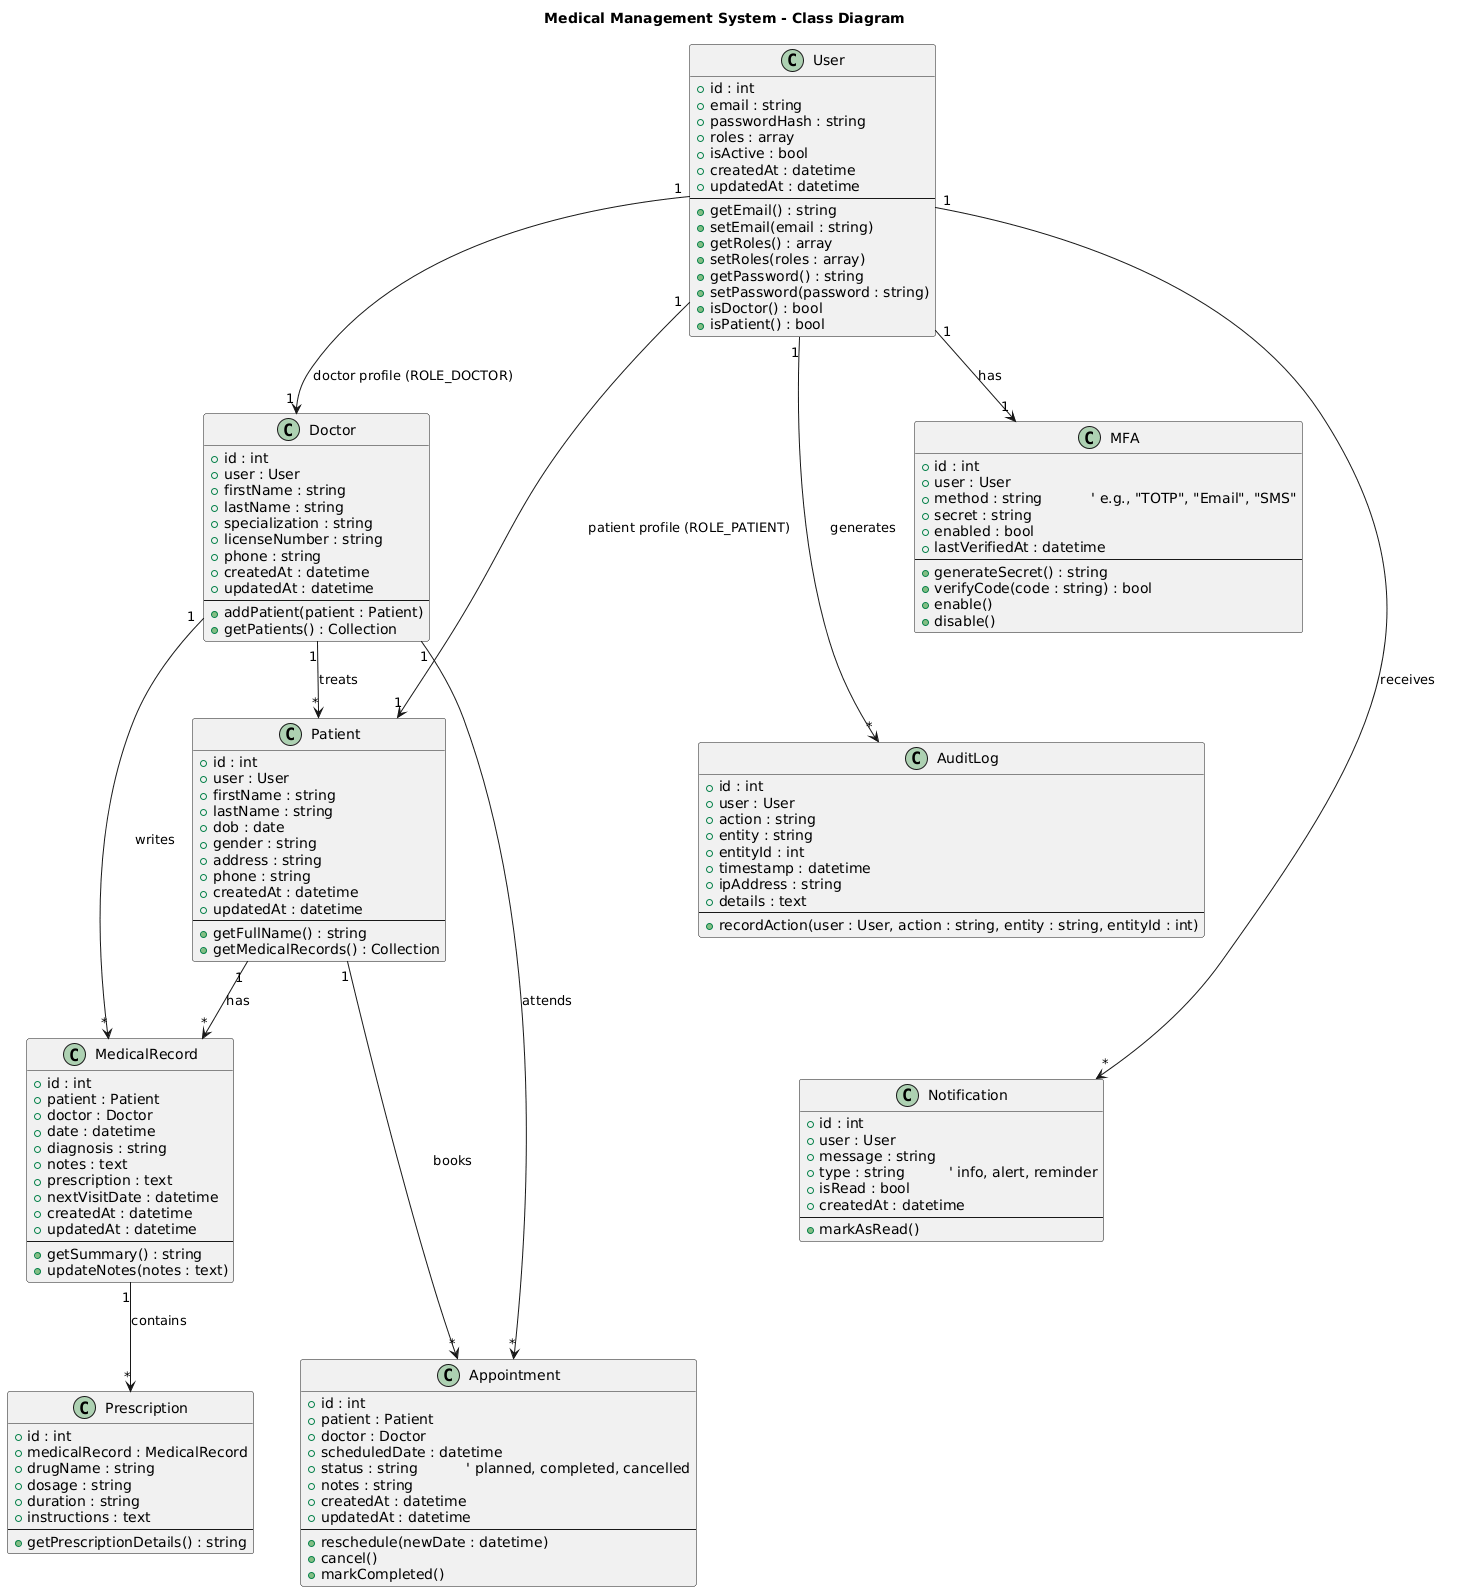

The diagram above was rendered by PlantUML. Its source (embedded in the PNG):
@startuml
title Medical Management System - Class Diagram 

' ===========================
' USERS & AUTHENTICATION
' ===========================

class User {
    +id : int
    +email : string
    +passwordHash : string
    +roles : array
    +isActive : bool
    +createdAt : datetime
    +updatedAt : datetime
    --
    +getEmail() : string
    +setEmail(email : string)
    +getRoles() : array
    +setRoles(roles : array)
    +getPassword() : string
    +setPassword(password : string)
    +isDoctor() : bool
    +isPatient() : bool
}

class MFA {
    +id : int
    +user : User
    +method : string           ' e.g., "TOTP", "Email", "SMS"
    +secret : string
    +enabled : bool
    +lastVerifiedAt : datetime
    --
    +generateSecret() : string
    +verifyCode(code : string) : bool
    +enable()
    +disable()
}

User "1" --> "1" MFA : "has"

' ===========================
' DOCTOR / PATIENT ENTITIES
' ===========================

class Doctor {
    +id : int
    +user : User
    +firstName : string
    +lastName : string
    +specialization : string
    +licenseNumber : string
    +phone : string
    +createdAt : datetime
    +updatedAt : datetime
    --
    +addPatient(patient : Patient)
    +getPatients() : Collection
}

class Patient {
    +id : int
    +user : User
    +firstName : string
    +lastName : string
    +dob : date
    +gender : string
    +address : string
    +phone : string
    +createdAt : datetime
    +updatedAt : datetime
    --
    +getFullName() : string
    +getMedicalRecords() : Collection
}

User "1" --> "1" Doctor : "doctor profile (ROLE_DOCTOR)"
User "1" --> "1" Patient : "patient profile (ROLE_PATIENT)"
Doctor "1" --> "*" Patient : "treats"

' ===========================
' MEDICAL RECORDS & APPOINTMENTS
' ===========================

class MedicalRecord {
    +id : int
    +patient : Patient
    +doctor : Doctor
    +date : datetime
    +diagnosis : string
    +notes : text
    +prescription : text
    +nextVisitDate : datetime
    +createdAt : datetime
    +updatedAt : datetime
    --
    +getSummary() : string
    +updateNotes(notes : text)
}

class Appointment {
    +id : int
    +patient : Patient
    +doctor : Doctor
    +scheduledDate : datetime
    +status : string           ' planned, completed, cancelled
    +notes : string
    +createdAt : datetime
    +updatedAt : datetime
    --
    +reschedule(newDate : datetime)
    +cancel()
    +markCompleted()
}

Patient "1" --> "*" MedicalRecord : "has"
Doctor "1" --> "*" MedicalRecord : "writes"
Patient "1" --> "*" Appointment : "books"
Doctor "1" --> "*" Appointment : "attends"

' ===========================
' SECURITY & LOGGING
' ===========================

class AuditLog {
    +id : int
    +user : User
    +action : string
    +entity : string
    +entityId : int
    +timestamp : datetime
    +ipAddress : string
    +details : text
    --
    +recordAction(user : User, action : string, entity : string, entityId : int)
}

User "1" --> "*" AuditLog : "generates"

' ===========================
' SUPPORTING ENTITIES
' ===========================

class Notification {
    +id : int
    +user : User
    +message : string
    +type : string          ' info, alert, reminder
    +isRead : bool
    +createdAt : datetime
    --
    +markAsRead()
}

class Prescription {
    +id : int
    +medicalRecord : MedicalRecord
    +drugName : string
    +dosage : string
    +duration : string
    +instructions : text
    --
    +getPrescriptionDetails() : string
}

MedicalRecord "1" --> "*" Prescription : "contains"
User "1" --> "*" Notification : "receives"

' ===========================
' SYSTEM RELATIONSHIPS
' ===========================
MFA -[hidden]-> AuditLog
AuditLog -[hidden]-> Notification
Notification -[hidden]-> Appointment
@enduml